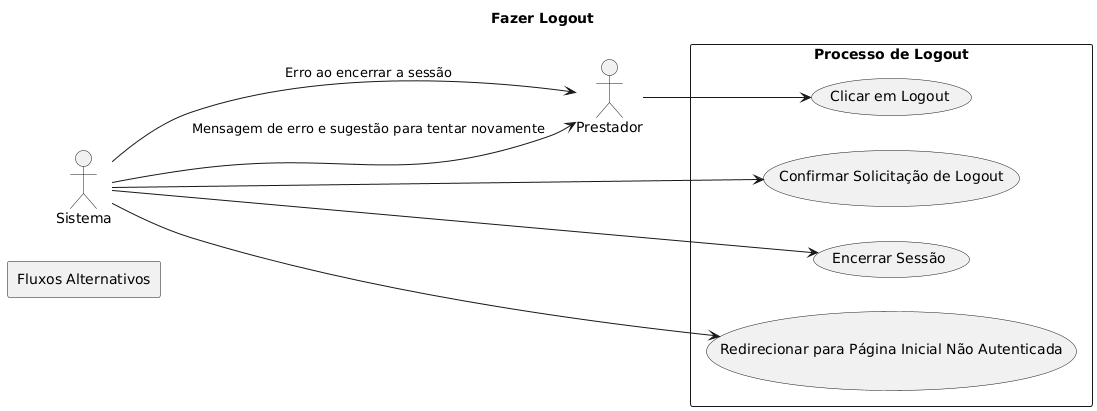

The diagram above was rendered by PlantUML. Its source (embedded in the PNG):
@startuml
title Fazer Logout
left to right direction
actor Prestador
actor Sistema

rectangle "Processo de Logout" {
    Prestador --> (Clicar em Logout)
    Sistema --> (Confirmar Solicitação de Logout)
    Sistema --> (Encerrar Sessão)
    Sistema --> (Redirecionar para Página Inicial Não Autenticada)
}

rectangle "Fluxos Alternativos" {
    Sistema --> Prestador : "Erro ao encerrar a sessão"
    Sistema --> Prestador : "Mensagem de erro e sugestão para tentar novamente"
}
@enduml